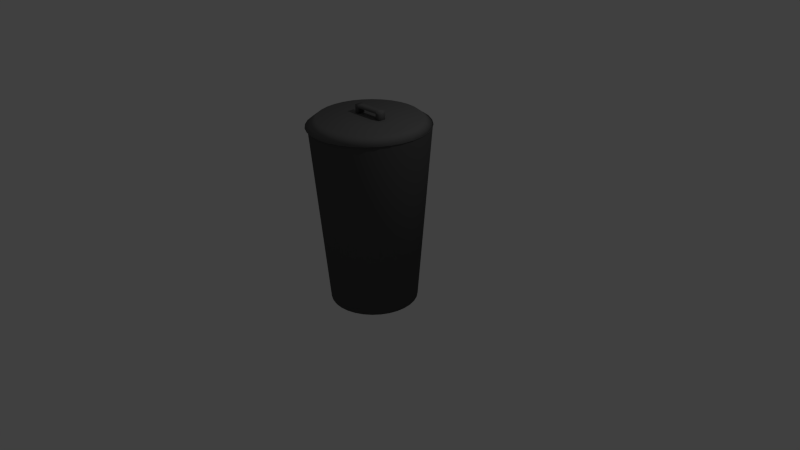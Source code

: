 # Source: TRASH_CAN.blend  (saved by Blender 2.67.0; exported with 4.5.12 LTS)
import bpy
from mathutils import Matrix  # noqa: F401  (used for matrix-valued properties, if any)

bpy.ops.wm.read_factory_settings(use_empty=True)
scene = bpy.context.scene
scene.name = 'Scene'

# ---- collections
col_collection_1 = bpy.data.collections.new('Collection 1'); scene.collection.children.link(col_collection_1)

# ---- materials (node trees are filled in below, after node groups)
mat_trash_grey = bpy.data.materials.new('TRASH GREY')
mat_trash_grey.alpha_threshold = 0.0
mat_trash_grey.use_transparent_shadow = False
mat_trash_grey.diffuse_color = (0.1626, 0.1626, 0.1626, 1.0)
mat_trash_grey.roughness = 0.5
mat_trash_grey.line_color = (0.0, 0.0, 0.0, 1.0)
mat_trash_dark_grey = bpy.data.materials.new('TRASH DARK GREY')
mat_trash_dark_grey.alpha_threshold = 0.0
mat_trash_dark_grey.use_transparent_shadow = False
mat_trash_dark_grey.diffuse_color = (0.08714, 0.08714, 0.08714, 1.0)
mat_trash_dark_grey.roughness = 0.5
mat_trash_dark_grey.line_color = (0.0, 0.0, 0.0, 1.0)

# ---- material node trees

# ---- world
world_world = bpy.data.worlds.new('World'); scene.world = world_world
world_world.color = (0.05088, 0.05088, 0.05088)
world_world.use_sun_shadow = False
world_world.sun_shadow_jitter_overblur = 0.0
world_world.cycles.sampling_method = 'MANUAL'
world_world.cycles.sample_map_resolution = 256

# ---- cameras
cam_camera = bpy.data.cameras.new('Camera')
cam_camera.clip_end = 100.0
cam_camera.lens = 35.0
cam_camera.sensor_width = 32.0
cam_camera.sensor_height = 18.0
cam_camera.ortho_scale = 7.314
cam_camera.dof.focus_distance = 0.0
cam_camera.dof.aperture_fstop = 128.0

# ---- lights
light_lamp = bpy.data.lights.new('Lamp', 'POINT')
light_lamp.transmission_factor = 0.0
light_lamp.cutoff_distance = 30.0
light_lamp.energy = 100.0
light_lamp.shadow_buffer_clip_start = 1.001
light_lamp.shadow_soft_size = 0.1
light_lamp.shadow_maximum_resolution = 0.006
light_lamp.use_absolute_resolution = True
light_lamp.cycles.use_multiple_importance_sampling = False

# ---- meshes
me_cylinder_001 = bpy.data.meshes.new('Cylinder.001')
me_cylinder_001.from_pydata([(0.01703, 1.05, -1.033), (0.01703, 0.8709, -0.8956), (0.2253, 1.029, -1.033), (0.1904, 0.8538, -0.8956), (0.4256, 0.9685, -1.033), (0.3571, 0.8032, -0.8956), (0.6102, 0.8698, -1.033), (0.5108, 0.7211, -0.8956), (0.772, 0.7371, -1.033), (0.6455, 0.6105, -0.8956), (0.9048, 0.5753, -1.033), (0.756, 0.4759, -0.8956), (1.003, 0.3907, -1.033), (0.8382, 0.3222, -0.8956), (1.064, 0.1904, -1.033), (0.8887, 0.1555, -0.8956), (1.085, -0.01792, -1.033), (0.9058, -0.01792, -0.8956), (1.064, -0.2262, -1.033), (0.8887, -0.1913, -0.8956), (1.003, -0.4265, -1.033), (0.8382, -0.358, -0.8956), (0.9048, -0.6111, -1.033), (0.756, -0.5117, -0.8956), (0.772, -0.7729, -1.033), (0.6455, -0.6464, -0.8956), (0.6102, -0.9057, -1.033), (0.5108, -0.7569, -0.8956), (0.4256, -1.004, -1.033), (0.3571, -0.839, -0.8956), (0.2253, -1.065, -1.033), (0.1904, -0.8896, -0.8956), (0.01703, -1.086, -1.033), (0.01703, -0.9067, -0.8956), (-0.1913, -1.065, -1.033), (-0.1564, -0.8896, -0.8956), (-0.3916, -1.004, -1.033), (-0.3231, -0.839, -0.8956), (-0.5762, -0.9057, -1.033), (-0.4768, -0.7569, -0.8956), (-0.7379, -0.7729, -1.033), (-0.6114, -0.6464, -0.8956), (-0.8707, -0.6111, -1.033), (-0.722, -0.5117, -0.8956), (-0.9694, -0.4265, -1.033), (-0.8041, -0.358, -0.8956), (-1.03, -0.2262, -1.033), (-0.8547, -0.1913, -0.8956), (-1.051, -0.01792, -1.033), (-0.8718, -0.01792, -0.8956), (-1.03, 0.1904, -1.033), (-0.8547, 0.1555, -0.8956), (-0.9694, 0.3907, -1.033), (-0.8041, 0.3222, -0.8956), (-0.8707, 0.5753, -1.033), (-0.722, 0.4759, -0.8956), (-0.7379, 0.7371, -1.033), (-0.6114, 0.6105, -0.8956), (-0.5762, 0.8698, -1.033), (-0.4768, 0.7211, -0.8956), (-0.3916, 0.9685, -1.033), (-0.3231, 0.8032, -0.8956), (-0.1913, 1.029, -1.033), (-0.1564, 0.8538, -0.8956), (0.3232, 0.06656, -0.7448), (0.3232, -0.06808, -0.7448), (-0.2626, -0.06808, -0.7448), (-0.2626, 0.06656, -0.7448), (0.3232, 0.06656, -0.939), (0.3232, -0.06808, -0.939), (-0.2626, -0.06808, -0.939), (-0.2626, 0.06656, -0.939), (-0.1882, -0.06808, -0.939), (-0.1882, -0.06808, -0.7448), (-0.1882, 0.06656, -0.939), (-0.1882, 0.06656, -0.7448), (0.2396, 0.06656, -0.7448), (0.2396, -0.06808, -0.939), (0.2396, 0.06656, -0.939), (0.2396, -0.06808, -0.7448), (0.3232, -0.06808, -0.7908), (0.3232, 0.06656, -0.7908), (-0.2626, -0.06808, -0.7908), (-0.2626, 0.06656, -0.7908), (-0.1882, -0.06808, -0.7908), (-0.1882, 0.06656, -0.7908), (0.2396, 0.06656, -0.7908), (0.2396, -0.06808, -0.7908)], [], [(0, 1, 3, 2), (2, 3, 5, 4), (4, 5, 7, 6), (6, 7, 9, 8), (8, 9, 11, 10), (10, 11, 13, 12), (12, 13, 15, 14), (14, 15, 17, 16), (16, 17, 19, 18), (18, 19, 21, 20), (20, 21, 23, 22), (22, 23, 25, 24), (24, 25, 27, 26), (26, 27, 29, 28), (28, 29, 31, 30), (30, 31, 33, 32), (32, 33, 35, 34), (34, 35, 37, 36), (36, 37, 39, 38), (38, 39, 41, 40), (40, 41, 43, 42), (42, 43, 45, 44), (44, 45, 47, 46), (46, 47, 49, 48), (48, 49, 51, 50), (50, 51, 53, 52), (52, 53, 55, 54), (54, 55, 57, 56), (56, 57, 59, 58), (58, 59, 61, 60), (3, 1, 63, 61, 59, 57, 55, 53, 51, 49, 47, 45, 43, 41, 39, 37, 35, 33, 31, 29, 27, 25, 23, 21, 19, 17, 15, 13, 11, 9, 7, 5), (62, 63, 1, 0), (60, 61, 63, 62), (0, 2, 4, 6, 8, 10, 12, 14, 16, 18, 20, 22, 24, 26, 28, 30, 32, 34, 36, 38, 40, 42, 44, 46, 48, 50, 52, 54, 56, 58, 60, 62), (81, 80, 65, 64), (84, 82, 66, 73), (82, 83, 67, 66), (86, 81, 64, 76), (75, 73, 66, 67), (78, 77, 69, 68), (87, 84, 73, 79), (83, 85, 75, 67), (76, 79, 73, 75), (71, 70, 72, 74), (85, 86, 76, 75), (71, 74, 85, 83), (72, 70, 82, 84), (64, 65, 79, 76), (74, 72, 77, 78), (69, 77, 87, 80), (68, 69, 80, 81), (80, 87, 79, 65), (87, 86, 85, 84), (78, 68, 81, 86), (70, 71, 83, 82), (85, 74, 72, 84), (78, 86, 87, 77)])
me_cylinder_001.polygons.foreach_set('use_smooth', [True] * 57)
me_cylinder_001.materials.append(mat_trash_grey)
me_cylinder_001.use_remesh_preserve_volume = False
me_cylinder_001.use_remesh_preserve_attributes = False
me_cylinder_001.use_mirror_vertex_groups = False
me_cylinder_001.update()
me_cylinder = bpy.data.meshes.new('Cylinder')
me_cylinder.from_pydata([(0.0, 1.0, -1.0), (-4.686e-08, 1.334, 3.146), (0.1951, 0.9808, -1.0), (0.2603, 1.308, 3.146), (0.3827, 0.9239, -1.0), (0.5105, 1.233, 3.146), (0.5556, 0.8315, -1.0), (0.7412, 1.109, 3.146), (0.7071, 0.7071, -1.0), (0.9433, 0.9433, 3.146), (0.8315, 0.5556, -1.0), (1.109, 0.7412, 3.146), (0.9239, 0.3827, -1.0), (1.233, 0.5105, 3.146), (0.9808, 0.1951, -1.0), (1.308, 0.2603, 3.146), (1.0, 7.55e-08, -1.0), (1.334, 5.779e-09, 3.146), (0.9808, -0.1951, -1.0), (1.308, -0.2603, 3.146), (0.9239, -0.3827, -1.0), (1.233, -0.5105, 3.146), (0.8315, -0.5556, -1.0), (1.109, -0.7412, 3.146), (0.7071, -0.7071, -1.0), (0.9433, -0.9433, 3.146), (0.5556, -0.8315, -1.0), (0.7412, -1.109, 3.146), (0.3827, -0.9239, -1.0), (0.5105, -1.233, 3.146), (0.1951, -0.9808, -1.0), (0.2603, -1.308, 3.146), (-3.258e-07, -1.0, -1.0), (-4.815e-07, -1.334, 3.146), (-0.1951, -0.9808, -1.0), (-0.2603, -1.308, 3.146), (-0.3827, -0.9239, -1.0), (-0.5105, -1.233, 3.146), (-0.5556, -0.8315, -1.0), (-0.7412, -1.109, 3.146), (-0.7071, -0.7071, -1.0), (-0.9433, -0.9433, 3.146), (-0.8315, -0.5556, -1.0), (-1.109, -0.7412, 3.146), (-0.9239, -0.3827, -1.0), (-1.233, -0.5105, 3.146), (-0.9808, -0.1951, -1.0), (-1.308, -0.2603, 3.146), (-1.0, 9.656e-07, -1.0), (-1.334, 1.193e-06, 3.146), (-0.9808, 0.1951, -1.0), (-1.308, 0.2603, 3.146), (-0.9239, 0.3827, -1.0), (-1.232, 0.5105, 3.146), (-0.8315, 0.5556, -1.0), (-1.109, 0.7412, 3.146), (-0.7071, 0.7071, -1.0), (-0.9433, 0.9433, 3.146), (-0.5556, 0.8315, -1.0), (-0.7412, 1.109, 3.146), (-0.3827, 0.9239, -1.0), (-0.5105, 1.233, 3.146), (-0.1951, 0.9808, -1.0), (-0.2603, 1.308, 3.146)], [], [(0, 1, 3, 2), (2, 3, 5, 4), (4, 5, 7, 6), (6, 7, 9, 8), (8, 9, 11, 10), (10, 11, 13, 12), (12, 13, 15, 14), (14, 15, 17, 16), (16, 17, 19, 18), (18, 19, 21, 20), (20, 21, 23, 22), (22, 23, 25, 24), (24, 25, 27, 26), (26, 27, 29, 28), (28, 29, 31, 30), (30, 31, 33, 32), (32, 33, 35, 34), (34, 35, 37, 36), (36, 37, 39, 38), (38, 39, 41, 40), (40, 41, 43, 42), (42, 43, 45, 44), (44, 45, 47, 46), (46, 47, 49, 48), (48, 49, 51, 50), (50, 51, 53, 52), (52, 53, 55, 54), (54, 55, 57, 56), (56, 57, 59, 58), (58, 59, 61, 60), (62, 63, 1, 0), (60, 61, 63, 62), (0, 2, 4, 6, 8, 10, 12, 14, 16, 18, 20, 22, 24, 26, 28, 30, 32, 34, 36, 38, 40, 42, 44, 46, 48, 50, 52, 54, 56, 58, 60, 62)])
me_cylinder.polygons.foreach_set('use_smooth', [True] * 33)
me_cylinder.materials.append(mat_trash_dark_grey)
me_cylinder.use_remesh_preserve_volume = False
me_cylinder.use_remesh_preserve_attributes = False
me_cylinder.use_mirror_vertex_groups = False
me_cylinder.update()

# ---- objects
ob_cylinder_001 = bpy.data.objects.new('Cylinder.001', me_cylinder_001)
ob_cylinder = bpy.data.objects.new('Cylinder', me_cylinder)
ob_lamp = bpy.data.objects.new('Lamp', light_lamp)
ob_camera = bpy.data.objects.new('Camera', cam_camera)

# ---- transforms, parenting, visibility, modifiers, constraints
ob_cylinder_001.location = (-0.01912, 0.002241, 3.097)
ob_cylinder_001.scale = (0.7221, 0.7221, 0.7221)
ob_cylinder_001.lineart.crease_threshold = 0.0
ob_cylinder.location = (0.0, 0.0, 0.5838)
ob_cylinder.scale = (0.5646, 0.5646, 0.5646)
ob_cylinder.lineart.crease_threshold = 0.0
ob_lamp.location = (4.076, 1.005, 6.488)
ob_lamp.rotation_euler = (0.6503, 0.05522, 1.866)
ob_lamp.lock_rotations_4d = False
ob_lamp.empty_display_type = 'ARROWS'
ob_lamp.color = (0.0, 0.0, 0.0, 0.0)
ob_lamp.lineart.crease_threshold = 0.0
ob_camera.location = (7.481, -6.508, 5.928)
ob_camera.rotation_euler = (1.109, 0.01082, 0.8149)
ob_camera.lock_rotations_4d = False
ob_camera.empty_display_type = 'ARROWS'
ob_camera.color = (0.0, 0.0, 0.0, 0.0)
ob_camera.display_type = 'WIRE'
ob_camera.lineart.crease_threshold = 0.0

# ---- collection membership
col_collection_1.objects.link(ob_cylinder_001)
col_collection_1.objects.link(ob_cylinder)
col_collection_1.objects.link(ob_lamp)
col_collection_1.objects.link(ob_camera)

# ---- scene / render settings (as saved in the file)
scene.camera = ob_camera
scene.frame_start = 1; scene.frame_end = 250; scene.frame_set(1)
scene.render.engine = 'BLENDER_EEVEE_NEXT'
scene.render.image_settings.color_mode = 'RGB'
scene.render.image_settings.compression = 90
scene.render.resolution_percentage = 50
scene.render.dither_intensity = 0.0
scene.cycles.use_denoising = False
scene.cycles.samples = 10
scene.cycles.sampling_pattern = 'TABULATED_SOBOL'
scene.cycles.light_sampling_threshold = 0.0
scene.cycles.use_adaptive_sampling = False
scene.cycles.use_light_tree = False
scene.cycles.blur_glossy = 0.0
scene.cycles.volume_bounces = 1
scene.cycles.pixel_filter_type = 'GAUSSIAN'
scene.cycles.sample_clamp_indirect = 0.0
scene.view_settings.view_transform = 'Standard'
bpy.context.view_layer.update()
